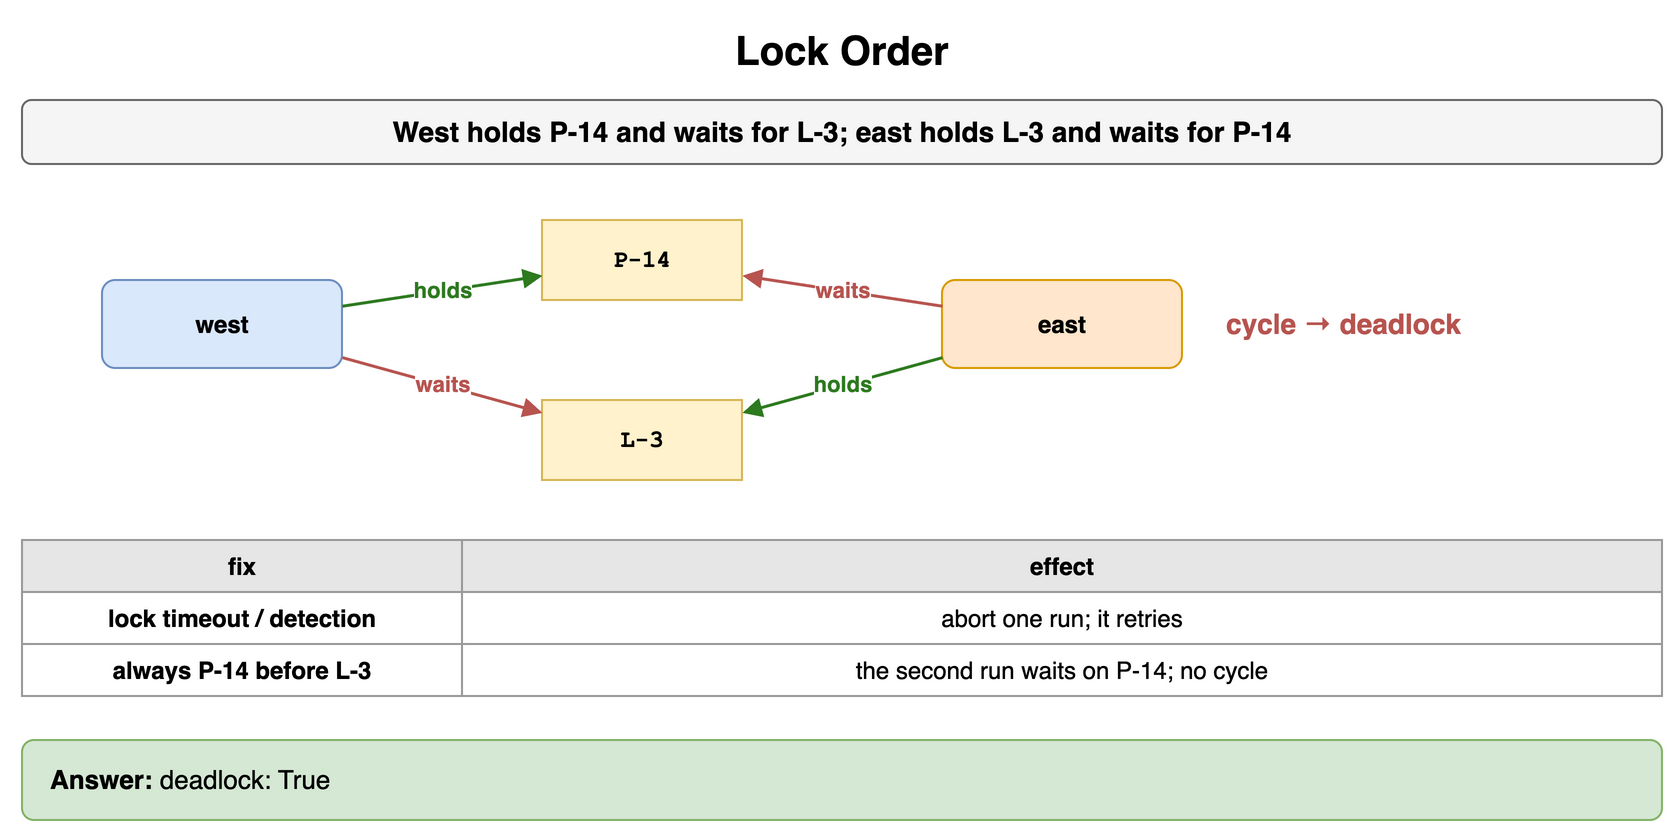

The diagram above was exported from draw.io. Its source (the exported page's mxGraphModel, read from the mxfile embedded in the PNG):
<mxGraphModel dx="900" dy="424" grid="1" gridSize="10" guides="1" tooltips="1" connect="1" arrows="1" fold="1" page="1" pageScale="1" pageWidth="900" pageHeight="424" math="0" shadow="0">
  <root>
    <mxCell id="0" />
    <mxCell id="1" parent="0" />
    <mxCell id="e1" value="Lock Order" style="text;html=1;align=center;verticalAlign=middle;whiteSpace=wrap;fontSize=20;fontStyle=1;" vertex="1" parent="1">
      <mxGeometry x="40" y="10" width="820" height="30" as="geometry" />
    </mxCell>
    <mxCell id="e2" value="West holds P-14 and waits for L-3; east holds L-3 and waits for P-14" style="rounded=1;whiteSpace=wrap;html=1;fillColor=#f5f5f5;strokeColor=#666666;fontStyle=1;fontSize=14;" vertex="1" parent="1">
      <mxGeometry x="40" y="50" width="820" height="32" as="geometry" />
    </mxCell>
    <mxCell id="e3" value="west" style="rounded=1;whiteSpace=wrap;html=1;fillColor=#dae8fc;strokeColor=#6c8ebf;fontSize=12;align=center;fontStyle=1;" vertex="1" parent="1">
      <mxGeometry x="80" y="140" width="120" height="44" as="geometry" />
    </mxCell>
    <mxCell id="e4" value="P-14" style="rounded=0;whiteSpace=wrap;html=1;fontFamily=Courier New;fontStyle=1;fontSize=13;fillColor=#fff2cc;strokeColor=#d6b656;fontSize=12;" vertex="1" parent="1">
      <mxGeometry x="300" y="110" width="100" height="40" as="geometry" />
    </mxCell>
    <mxCell id="e5" value="L-3" style="rounded=0;whiteSpace=wrap;html=1;fontFamily=Courier New;fontStyle=1;fontSize=13;fillColor=#fff2cc;strokeColor=#d6b656;fontSize=12;" vertex="1" parent="1">
      <mxGeometry x="300" y="200" width="100" height="40" as="geometry" />
    </mxCell>
    <mxCell id="e6" value="east" style="rounded=1;whiteSpace=wrap;html=1;fillColor=#ffe6cc;strokeColor=#d79b00;fontSize=12;align=center;fontStyle=1;" vertex="1" parent="1">
      <mxGeometry x="500" y="140" width="120" height="44" as="geometry" />
    </mxCell>
    <mxCell id="e7" value="holds" style="endArrow=block;endSize=6;html=1;strokeWidth=1.5;strokeColor=#2d7a1f;fontSize=11;labelBackgroundColor=#ffffff;fontColor=#2d7a1f;fontStyle=1;" edge="1" parent="1" source="e3" target="e4">
      <mxGeometry relative="1" as="geometry" />
    </mxCell>
    <mxCell id="e8" value="holds" style="endArrow=block;endSize=6;html=1;strokeWidth=1.5;strokeColor=#2d7a1f;fontSize=11;labelBackgroundColor=#ffffff;fontColor=#2d7a1f;fontStyle=1;" edge="1" parent="1" source="e6" target="e5">
      <mxGeometry relative="1" as="geometry" />
    </mxCell>
    <mxCell id="e9" value="waits" style="endArrow=block;endSize=6;html=1;strokeWidth=1.5;strokeColor=#b85450;fontSize=11;labelBackgroundColor=#ffffff;fontColor=#b85450;fontStyle=1;" edge="1" parent="1" source="e3" target="e5">
      <mxGeometry relative="1" as="geometry" />
    </mxCell>
    <mxCell id="e10" value="waits" style="endArrow=block;endSize=6;html=1;strokeWidth=1.5;strokeColor=#b85450;fontSize=11;labelBackgroundColor=#ffffff;fontColor=#b85450;fontStyle=1;" edge="1" parent="1" source="e6" target="e4">
      <mxGeometry relative="1" as="geometry" />
    </mxCell>
    <mxCell id="e11" value="cycle → deadlock" style="text;html=1;whiteSpace=wrap;fontSize=11;align=left;verticalAlign=middle;fontSize=14;fontColor=#b85450;fontStyle=1;" vertex="1" parent="1">
      <mxGeometry x="640" y="150" width="220" height="24" as="geometry" />
    </mxCell>
    <mxCell id="e12" value="fix" style="whiteSpace=wrap;html=1;fillColor=#e6e6e6;strokeColor=#999999;fontStyle=1;fontSize=12;" vertex="1" parent="1">
      <mxGeometry x="40" y="270" width="220" height="26" as="geometry" />
    </mxCell>
    <mxCell id="e13" value="effect" style="whiteSpace=wrap;html=1;fillColor=#e6e6e6;strokeColor=#999999;fontStyle=1;fontSize=12;" vertex="1" parent="1">
      <mxGeometry x="260" y="270" width="600" height="26" as="geometry" />
    </mxCell>
    <mxCell id="e14" value="lock timeout / detection" style="whiteSpace=wrap;html=1;strokeColor=#999999;fontSize=12;fillColor=#ffffff;fontStyle=1;" vertex="1" parent="1">
      <mxGeometry x="40" y="296" width="220" height="26" as="geometry" />
    </mxCell>
    <mxCell id="e15" value="abort one run; it retries" style="whiteSpace=wrap;html=1;strokeColor=#999999;fontSize=12;fillColor=#ffffff;" vertex="1" parent="1">
      <mxGeometry x="260" y="296" width="600" height="26" as="geometry" />
    </mxCell>
    <mxCell id="e16" value="always P-14 before L-3" style="whiteSpace=wrap;html=1;strokeColor=#999999;fontSize=12;fillColor=#ffffff;fontStyle=1;" vertex="1" parent="1">
      <mxGeometry x="40" y="322" width="220" height="26" as="geometry" />
    </mxCell>
    <mxCell id="e17" value="the second run waits on P-14; no cycle" style="whiteSpace=wrap;html=1;strokeColor=#999999;fontSize=12;fillColor=#ffffff;" vertex="1" parent="1">
      <mxGeometry x="260" y="322" width="600" height="26" as="geometry" />
    </mxCell>
    <mxCell id="e18" value="&lt;b&gt;Answer:&lt;/b&gt; deadlock: True" style="rounded=1;whiteSpace=wrap;html=1;fillColor=#d5e8d4;strokeColor=#82b366;fontSize=13;align=left;spacingLeft=12;" vertex="1" parent="1">
      <mxGeometry x="40" y="370" width="820" height="40" as="geometry" />
    </mxCell>
  </root>
</mxGraphModel>